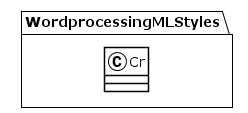

The diagram above was rendered by PlantUML. Its source (embedded in the PNG):
@startuml
!theme plain
package WordprocessingMLStyles {
class Cr {
}
}
@enduml